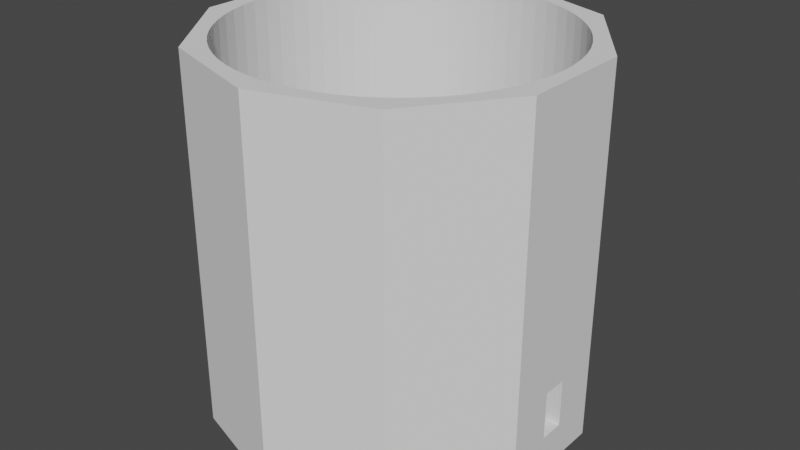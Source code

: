 # Source: tower_inside.blend  (saved by Blender 2.93.20; exported with 4.5.12 LTS)
import bpy
from mathutils import Matrix  # noqa: F401  (used for matrix-valued properties, if any)

bpy.ops.wm.read_factory_settings(use_empty=True)
scene = bpy.context.scene
scene.name = 'Scene'

# ---- collections
col_collection = bpy.data.collections.new('Collection'); scene.collection.children.link(col_collection)

# ---- world
world_world = bpy.data.worlds.new('World'); scene.world = world_world
world_world.use_nodes = True; world_world.node_tree.nodes.clear()
_N = world_world.node_tree.nodes; _L = world_world.node_tree.links
n0 = _N.new('ShaderNodeOutputWorld'); n0.name = 'World Output'; n0.location = (300, 300)
n1 = _N.new('ShaderNodeBackground'); n1.name = 'Background'; n1.location = (10, 300)
n1.inputs[0].default_value = (0.05088, 0.05088, 0.05088, 1.0)
_L.new(n1.outputs[0], n0.inputs[0])
n0.is_active_output = True
world_world.color = (0.05088, 0.05088, 0.05088)
world_world.use_sun_shadow = False
world_world.sun_shadow_jitter_overblur = 0.0

# ---- meshes
me_cylinder = bpy.data.meshes.new('Cylinder')
me_cylinder.from_pydata([(0.0, 1.0, -1.0), (0.0, 1.0, 1.0), (0.5878, 0.809, -1.0), (0.5878, 0.809, 1.0), (0.9511, 0.309, -1.0), (0.9511, 0.309, 1.0), (0.9511, -0.309, -1.0), (0.9511, -0.309, 1.0), (0.5878, -0.809, -1.0), (0.5878, -0.809, 1.0), (-8.742e-08, -1.0, -1.0), (-8.742e-08, -1.0, 1.0), (-0.5878, -0.809, -1.0), (-0.5878, -0.809, 1.0), (-0.9511, -0.309, -1.0), (-0.9511, -0.309, 1.0), (-0.9511, 0.309, -1.0), (-0.9511, 0.309, 1.0), (-0.5878, 0.809, -1.0), (-0.5878, 0.809, 1.0), (0.6176, -0.6176, -1.0), (0.6176, -0.6176, 1.0), (0.3342, 0.8069, -1.0), (0.3342, 0.8069, 1.0), (-0.8069, -0.3342, -1.0), (-0.8069, -0.3342, 1.0), (0.5541, -0.6752, -1.0), (0.5541, -0.6752, 1.0), (0.4117, 0.7703, -1.0), (0.4117, 0.7703, 1.0), (-0.8358, -0.2535, -1.0), (-0.8358, -0.2535, 1.0), (0.4853, -0.7262, -1.0), (0.4853, -0.7262, 1.0), (0.4853, 0.7262, -1.0), (-0.8734, 1.042e-08, 1.0), (0.4853, 0.7262, 1.0), (-0.8566, 0.1704, 1.0), (-0.8692, 0.08561, 1.0), (-0.8069, 0.3342, 1.0), (-0.7262, 0.4852, 1.0), (-0.6752, 0.5541, 1.0), (-0.8566, -0.1704, -1.0), (-0.8566, -0.1704, 1.0), (-0.7703, 0.4117, 1.0), (0.4117, -0.7703, -1.0), (-0.8358, 0.2535, 1.0), (0.4117, -0.7703, 1.0), (0.5541, 0.6752, -1.0), (0.5541, 0.6752, 1.0), (-0.8692, -0.08561, -1.0), (-0.8692, -0.08561, 1.0), (0.3342, -0.8069, -1.0), (0.3342, -0.8069, 1.0), (0.6752, 0.5541, 1.0), (0.7703, 0.4117, 1.0), (0.7262, 0.4852, 1.0), (0.8566, 0.1704, 1.0), (0.8358, 0.2535, 1.0), (0.8734, -3.818e-08, 1.0), (0.8692, 0.08561, 1.0), (0.6176, 0.6176, -1.0), (0.6176, 0.6176, 1.0), (0.8069, 0.3342, 1.0), (0.2535, -0.8358, -1.0), (0.2535, -0.8358, 1.0), (-0.8734, 1.042e-08, -1.0), (0.6752, 0.5541, -1.0), (0.1704, -0.8566, -1.0), (-0.8692, 0.08561, -1.0), (0.1704, -0.8566, 1.0), (0.7262, 0.4852, -1.0), (0.7262, -0.4852, 1.0), (0.6752, -0.5541, 1.0), (0.08561, -0.8692, -1.0), (-0.8566, 0.1704, -1.0), (0.08561, -0.8692, 1.0), (0.7703, 0.4117, -1.0), (-0.8358, 0.2535, -1.0), (-7.636e-08, -0.8734, -1.0), (-7.636e-08, -0.8734, 1.0), (0.8069, 0.3342, -1.0), (-0.4117, -0.7703, 1.0), (-0.3342, -0.8069, 1.0), (-0.08561, -0.8692, 1.0), (-0.1704, -0.8566, 1.0), (-0.2535, -0.8358, 1.0), (-0.8069, 0.3342, -1.0), (0.7703, -0.4117, 1.0), (-0.08561, -0.8692, -1.0), (0.8358, 0.2535, -1.0), (-0.7703, 0.4117, -1.0), (-0.1704, -0.8566, -1.0), (0.8566, 0.1704, -1.0), (-0.7262, 0.4852, -1.0), (-0.7703, -0.4117, 1.0), (-0.7262, -0.4853, 1.0), (-0.6752, -0.5541, 1.0), (-0.2535, -0.8358, -1.0), (-0.5541, -0.6752, 1.0), (-0.4853, -0.7262, 1.0), (0.8069, -0.3342, 1.0), (0.8692, 0.08561, -1.0), (-0.6176, -0.6176, 1.0), (-0.6752, 0.5541, -1.0), (-0.3342, -0.8069, -1.0), (0.8734, -3.818e-08, -1.0), (-0.4117, -0.7703, -1.0), (-0.6176, 0.6176, -1.0), (-0.6176, 0.6176, 1.0), (-0.5541, 0.6752, 1.0), (-0.4853, 0.7262, 1.0), (0.8358, -0.2535, 1.0), (0.8692, -0.08561, -1.0), (0.8692, -0.08561, 1.0), (-0.5541, 0.6752, -1.0), (-0.4853, -0.7262, -1.0), (0.8566, -0.1704, -1.0), (0.8566, -0.1704, 1.0), (-0.5541, -0.6752, -1.0), (-0.4853, 0.7262, -1.0), (-0.4117, 0.7703, 1.0), (-0.3342, 0.8069, 1.0), (-0.6176, -0.6176, -1.0), (0.8358, -0.2535, -1.0), (-0.4117, 0.7703, -1.0), (-0.6752, -0.5541, -1.0), (-0.3342, 0.8069, -1.0), (-0.2535, 0.8358, 1.0), (-0.08561, 0.8692, 1.0), (-0.1704, 0.8566, 1.0), (0.08561, 0.8692, 1.0), (0.0, 0.8734, 1.0), (0.8069, -0.3342, -1.0), (0.2535, 0.8358, 1.0), (0.1704, 0.8566, 1.0), (-0.7262, -0.4853, -1.0), (-0.2535, 0.8358, -1.0), (0.7703, -0.4117, -1.0), (-0.7703, -0.4117, -1.0), (-0.1704, 0.8566, -1.0), (0.7262, -0.4852, -1.0), (-0.08561, 0.8692, -1.0), (0.6752, -0.5541, -1.0), (0.0, 0.8734, -1.0), (0.08561, 0.8692, -1.0), (0.1704, 0.8566, -1.0), (0.2535, 0.8358, -1.0), (0.9511, -0.06845, -0.807), (0.9511, -0.06845, -0.5481), (0.9511, 0.06845, -0.5481), (0.9511, 0.06845, -0.807), (0.8701, 0.06845, -0.5481), (0.8734, -3.818e-08, -0.807), (0.8701, 0.06845, -0.807), (0.8734, -3.818e-08, -0.5481), (0.8701, -0.06845, -0.807), (0.8701, -0.06845, -0.5481)], [], [(0, 1, 3, 2), (2, 3, 5, 4), (4, 5, 7, 6, 148, 149, 150, 151), (148, 6, 4, 151), (6, 7, 9, 8), (8, 9, 11, 10), (10, 11, 13, 12), (12, 13, 15, 14), (14, 15, 17, 16), (80, 11, 9, 7, 5, 3, 1, 132, 131, 135, 134, 23, 29, 36, 49, 62, 54, 56, 55, 63, 58, 57, 60, 59, 114, 118, 112, 101, 88, 72, 73, 21, 27, 33, 47, 53, 65, 70, 76), (132, 1, 19, 17, 15, 13, 11, 80, 84, 85, 86, 83, 82, 100, 99, 103, 97, 96, 95, 25, 31, 43, 51, 35, 38, 37, 46, 39, 44, 40, 41, 109, 110, 111, 121, 122, 128, 130, 129), (16, 17, 19, 18), (18, 19, 1, 0), (89, 79, 10, 12, 14, 16, 18, 0, 144, 142, 140, 137, 127, 125, 120, 115, 108, 104, 94, 91, 87, 78, 75, 69, 66, 50, 42, 30, 24, 139, 136, 126, 123, 119, 116, 107, 105, 98, 92), (0, 2, 4, 6, 8, 10, 79, 74, 68, 64, 52, 45, 32, 26, 20, 143, 141, 138, 133, 124, 117, 113, 106, 102, 93, 90, 81, 77, 71, 67, 61, 48, 34, 28, 22, 147, 146, 145, 144), (145, 131, 132, 144), (146, 135, 131, 145), (147, 134, 135, 146), (134, 147, 22, 23), (28, 29, 23, 22), (34, 36, 29, 28), (48, 49, 36, 34), (61, 62, 49, 48), (54, 62, 61, 67), (56, 54, 67, 71), (55, 56, 71, 77), (63, 55, 77, 81), (58, 63, 81, 90), (57, 58, 90, 93), (60, 57, 93, 102), (59, 60, 102, 106, 153, 154, 152, 155), (106, 113, 114, 59, 155, 157, 156, 153), (118, 114, 113, 117), (112, 118, 117, 124), (101, 112, 124, 133), (88, 101, 133, 138), (72, 88, 138, 141), (73, 72, 141, 143), (20, 21, 73, 143), (27, 21, 20, 26), (33, 27, 26, 32), (47, 33, 32, 45), (53, 47, 45, 52), (65, 53, 52, 64), (70, 65, 64, 68), (76, 70, 68, 74), (80, 76, 74, 79), (84, 80, 79, 89), (85, 84, 89, 92), (86, 85, 92, 98), (83, 86, 98, 105), (82, 83, 105, 107), (100, 82, 107, 116), (99, 100, 116, 119), (103, 99, 119, 123), (126, 97, 103, 123), (136, 96, 97, 126), (139, 95, 96, 136), (95, 139, 24, 25), (30, 31, 25, 24), (42, 43, 31, 30), (50, 51, 43, 42), (66, 35, 51, 50), (69, 38, 35, 66), (75, 37, 38, 69), (78, 46, 37, 75), (87, 39, 46, 78), (91, 44, 39, 87), (94, 40, 44, 91), (104, 41, 40, 94), (108, 109, 41, 104), (115, 110, 109, 108), (120, 111, 110, 115), (125, 121, 111, 120), (127, 122, 121, 125), (137, 128, 122, 127), (140, 130, 128, 137), (142, 129, 130, 140), (144, 132, 129, 142), (154, 151, 150, 152), (157, 149, 148, 156), (148, 151, 154, 153, 156), (152, 150, 149, 157, 155)])
_uv = me_cylinder.uv_layers.new(name='UVMap')
_uv.uv.foreach_set('vector', [1.0, 0.5, 1.0, 1.0, 0.9, 1.0, 0.9, 0.5, 0.9, 0.5, 0.9, 1.0, 0.8, 1.0, 0.8, 0.5, 0.8, 0.5, 0.8, 1.0, 0.7, 1.0, 0.7, 0.5, 0.7389, 0.5483, 0.7389, 0.613, 0.7611, 0.613, 0.7611, 0.5483, 0.7389, 0.5483, 0.7, 0.5, 0.8, 0.5, 0.7611, 0.5483, 0.7, 0.5, 0.7, 1.0, 0.6, 1.0, 0.6, 0.5, 0.6, 0.5, 0.6, 1.0, 0.5, 1.0, 0.5, 0.5, 0.5, 0.5, 0.5, 1.0, 0.4, 1.0, 0.4, 0.5, 0.4, 0.5, 0.4, 1.0, 0.3, 1.0, 0.3, 0.5, 0.3, 0.5, 0.3, 1.0, 0.2, 1.0, 0.2, 0.5, 0.25, 0.04038, 0.25, 0.01, 0.3911, 0.05584, 0.4783, 0.1758, 0.4783, 0.3242, 0.3911, 0.4442, 0.25, 0.49, 0.25, 0.4596, 0.2705, 0.4586, 0.2909, 0.4556, 0.3109, 0.4506, 0.3302, 0.4437, 0.3488, 0.4349, 0.3665, 0.4243, 0.383, 0.412, 0.3982, 0.3982, 0.412, 0.383, 0.4243, 0.3665, 0.4349, 0.3488, 0.4437, 0.3302, 0.4506, 0.3109, 0.4556, 0.2909, 0.4586, 0.2705, 0.4596, 0.25, 0.4586, 0.2295, 0.4556, 0.2091, 0.4506, 0.1891, 0.4437, 0.1698, 0.4349, 0.1512, 0.4243, 0.1335, 0.412, 0.117, 0.3982, 0.1018, 0.383, 0.08796, 0.3665, 0.07571, 0.3488, 0.06513, 0.3302, 0.05633, 0.3109, 0.0494, 0.2909, 0.04441, 0.2705, 0.04139, 0.25, 0.4596, 0.25, 0.49, 0.1089, 0.4442, 0.02175, 0.3242, 0.02175, 0.1758, 0.1089, 0.05584, 0.25, 0.01, 0.25, 0.04038, 0.2295, 0.04139, 0.2091, 0.04441, 0.1891, 0.0494, 0.1698, 0.05633, 0.1512, 0.06513, 0.1335, 0.07571, 0.117, 0.08796, 0.1018, 0.1018, 0.08796, 0.117, 0.07571, 0.1335, 0.06513, 0.1512, 0.05633, 0.1698, 0.0494, 0.1891, 0.04441, 0.2091, 0.04139, 0.2295, 0.04038, 0.25, 0.04139, 0.2705, 0.04441, 0.2909, 0.0494, 0.3109, 0.05633, 0.3302, 0.06513, 0.3488, 0.0757, 0.3665, 0.08796, 0.383, 0.1018, 0.3982, 0.117, 0.412, 0.1335, 0.4243, 0.1512, 0.4349, 0.1698, 0.4437, 0.1891, 0.4506, 0.2091, 0.4556, 0.2295, 0.4586, 0.2, 0.5, 0.2, 1.0, 0.1, 1.0, 0.1, 0.5, 0.1, 0.5, 0.1, 1.0, -7.451e-08, 1.0, -7.451e-08, 0.5, 0.7295, 0.04139, 0.75, 0.04038, 0.75, 0.01, 0.6089, 0.05584, 0.5217, 0.1758, 0.5217, 0.3242, 0.6089, 0.4442, 0.75, 0.49, 0.75, 0.4596, 0.7295, 0.4586, 0.7091, 0.4556, 0.6891, 0.4506, 0.6698, 0.4437, 0.6512, 0.4349, 0.6335, 0.4243, 0.617, 0.412, 0.6018, 0.3982, 0.588, 0.383, 0.5757, 0.3665, 0.5651, 0.3488, 0.5563, 0.3302, 0.5494, 0.3109, 0.5444, 0.2909, 0.5414, 0.2705, 0.5404, 0.25, 0.5414, 0.2295, 0.5444, 0.2091, 0.5494, 0.1891, 0.5563, 0.1698, 0.5651, 0.1512, 0.5757, 0.1335, 0.588, 0.117, 0.6018, 0.1018, 0.617, 0.08796, 0.6335, 0.07571, 0.6512, 0.06513, 0.6698, 0.05633, 0.6891, 0.0494, 0.7091, 0.04441, 0.75, 0.49, 0.8911, 0.4442, 0.9783, 0.3242, 0.9783, 0.1758, 0.8911, 0.05584, 0.75, 0.01, 0.75, 0.04038, 0.7705, 0.04139, 0.7909, 0.04441, 0.8109, 0.0494, 0.8302, 0.05633, 0.8488, 0.06513, 0.8665, 0.07571, 0.883, 0.08796, 0.8982, 0.1018, 0.912, 0.117, 0.9243, 0.1335, 0.9349, 0.1512, 0.9437, 0.1698, 0.9506, 0.1891, 0.9556, 0.2091, 0.9586, 0.2295, 0.9596, 0.25, 0.9586, 0.2705, 0.9556, 0.2909, 0.9506, 0.3109, 0.9437, 0.3302, 0.9349, 0.3488, 0.9243, 0.3665, 0.912, 0.383, 0.8982, 0.3982, 0.883, 0.412, 0.8665, 0.4243, 0.8488, 0.4349, 0.8302, 0.4437, 0.8109, 0.4506, 0.7909, 0.4556, 0.7705, 0.4586, 0.75, 0.4596, 0.9844, 0.5064, 0.9844, 0.9936, 1.0, 0.9936, 1.0, 0.5064, 0.9688, 0.5064, 0.9688, 0.9936, 0.9844, 0.9936, 0.9844, 0.5064, 0.9531, 0.5064, 0.9531, 0.9936, 0.9688, 0.9936, 0.9688, 0.5064, 0.9531, 0.9936, 0.9531, 0.5064, 0.9375, 0.5064, 0.9375, 0.9936, 0.9219, 0.5064, 0.9219, 0.9936, 0.9375, 0.9936, 0.9375, 0.5064, 0.9062, 0.5064, 0.9062, 0.9936, 0.9219, 0.9936, 0.9219, 0.5064, 0.8906, 0.5064, 0.8906, 0.9936, 0.9062, 0.9936, 0.9062, 0.5064, 0.875, 0.5064, 0.875, 0.9936, 0.8906, 0.9936, 0.8906, 0.5064, 0.8594, 0.9936, 0.875, 0.9936, 0.875, 0.5064, 0.8594, 0.5064, 0.8438, 0.9936, 0.8594, 0.9936, 0.8594, 0.5064, 0.8438, 0.5064, 0.8281, 0.9936, 0.8438, 0.9936, 0.8438, 0.5064, 0.8281, 0.5064, 0.8125, 0.9936, 0.8281, 0.9936, 0.8281, 0.5064, 0.8125, 0.5064, 0.7969, 0.9936, 0.8125, 0.9936, 0.8125, 0.5064, 0.7969, 0.5064, 0.7812, 0.9936, 0.7969, 0.9936, 0.7969, 0.5064, 0.7812, 0.5064, 0.7656, 0.9936, 0.7812, 0.9936, 0.7812, 0.5064, 0.7656, 0.5064, 0.75, 0.9936, 0.7656, 0.9936, 0.7656, 0.5064, 0.75, 0.5064, 0.75, 0.5535, 0.7625, 0.5535, 0.7625, 0.6165, 0.75, 0.6165, 0.75, 0.5064, 0.7344, 0.5064, 0.7344, 0.9936, 0.75, 0.9936, 0.75, 0.6165, 0.7375, 0.6165, 0.7375, 0.5535, 0.75, 0.5535, 0.7188, 0.9936, 0.7344, 0.9936, 0.7344, 0.5064, 0.7188, 0.5064, 0.7031, 0.9936, 0.7188, 0.9936, 0.7188, 0.5064, 0.7031, 0.5064, 0.6875, 0.9936, 0.7031, 0.9936, 0.7031, 0.5064, 0.6875, 0.5064, 0.6719, 0.9936, 0.6875, 0.9936, 0.6875, 0.5064, 0.6719, 0.5064, 0.6562, 0.9936, 0.6719, 0.9936, 0.6719, 0.5064, 0.6562, 0.5064, 0.6406, 0.9936, 0.6562, 0.9936, 0.6563, 0.5064, 0.6406, 0.5064, 0.625, 0.5064, 0.625, 0.9936, 0.6406, 0.9936, 0.6406, 0.5064, 0.6094, 0.9936, 0.625, 0.9936, 0.625, 0.5064, 0.6094, 0.5064, 0.5938, 0.9936, 0.6094, 0.9936, 0.6094, 0.5064, 0.5938, 0.5064, 0.5781, 0.9936, 0.5938, 0.9936, 0.5938, 0.5064, 0.5781, 0.5064, 0.5625, 0.9936, 0.5781, 0.9936, 0.5781, 0.5064, 0.5625, 0.5064, 0.5469, 0.9936, 0.5625, 0.9936, 0.5625, 0.5064, 0.5469, 0.5064, 0.5312, 0.9936, 0.5469, 0.9936, 0.5469, 0.5064, 0.5312, 0.5064, 0.5156, 0.9936, 0.5312, 0.9936, 0.5312, 0.5064, 0.5156, 0.5064, 0.5, 0.9936, 0.5156, 0.9936, 0.5156, 0.5064, 0.5, 0.5064, 0.4844, 0.9936, 0.5, 0.9936, 0.5, 0.5064, 0.4844, 0.5064, 0.4687, 0.9936, 0.4844, 0.9936, 0.4844, 0.5064, 0.4688, 0.5064, 0.4531, 0.9936, 0.4688, 0.9936, 0.4687, 0.5064, 0.4531, 0.5064, 0.4375, 0.9936, 0.4531, 0.9936, 0.4531, 0.5064, 0.4375, 0.5064, 0.4219, 0.9936, 0.4375, 0.9936, 0.4375, 0.5064, 0.4219, 0.5064, 0.4062, 0.9936, 0.4219, 0.9936, 0.4219, 0.5064, 0.4062, 0.5064, 0.3906, 0.9936, 0.4062, 0.9936, 0.4062, 0.5064, 0.3906, 0.5064, 0.375, 0.9936, 0.3906, 0.9936, 0.3906, 0.5064, 0.375, 0.5064, 0.3594, 0.5064, 0.3594, 0.9936, 0.375, 0.9936, 0.375, 0.5064, 0.3438, 0.5064, 0.3438, 0.9936, 0.3594, 0.9936, 0.3594, 0.5064, 0.3281, 0.5064, 0.3281, 0.9936, 0.3438, 0.9936, 0.3437, 0.5064, 0.3281, 0.9936, 0.3281, 0.5064, 0.3125, 0.5064, 0.3125, 0.9936, 0.2969, 0.5064, 0.2969, 0.9936, 0.3125, 0.9936, 0.3125, 0.5064, 0.2812, 0.5064, 0.2812, 0.9936, 0.2969, 0.9936, 0.2969, 0.5064, 0.2656, 0.5064, 0.2656, 0.9936, 0.2812, 0.9936, 0.2812, 0.5064, 0.25, 0.5064, 0.25, 0.9936, 0.2656, 0.9936, 0.2656, 0.5064, 0.2344, 0.5064, 0.2344, 0.9936, 0.25, 0.9936, 0.25, 0.5064, 0.2188, 0.5064, 0.2188, 0.9936, 0.2344, 0.9936, 0.2344, 0.5064, 0.2031, 0.5064, 0.2031, 0.9936, 0.2188, 0.9936, 0.2188, 0.5064, 0.1875, 0.5064, 0.1875, 0.9936, 0.2031, 0.9936, 0.2031, 0.5064, 0.1719, 0.5064, 0.1719, 0.9936, 0.1875, 0.9936, 0.1875, 0.5064, 0.1562, 0.5064, 0.1562, 0.9936, 0.1719, 0.9936, 0.1719, 0.5064, 0.1406, 0.5064, 0.1406, 0.9936, 0.1562, 0.9936, 0.1562, 0.5064, 0.125, 0.5064, 0.125, 0.9936, 0.1406, 0.9936, 0.1406, 0.5064, 0.1094, 0.5064, 0.1094, 0.9936, 0.125, 0.9936, 0.125, 0.5064, 0.09375, 0.5064, 0.09375, 0.9936, 0.1094, 0.9936, 0.1094, 0.5064, 0.07812, 0.5064, 0.07812, 0.9936, 0.09375, 0.9936, 0.09375, 0.5064, 0.0625, 0.5064, 0.0625, 0.9936, 0.07812, 0.9936, 0.07812, 0.5064, 0.04688, 0.5064, 0.04688, 0.9936, 0.0625, 0.9936, 0.0625, 0.5064, 0.03125, 0.5064, 0.03125, 0.9936, 0.04688, 0.9936, 0.04688, 0.5064, 0.01562, 0.5064, 0.01562, 0.9936, 0.03125, 0.9936, 0.03125, 0.5064, 0.0, 0.5064, 0.0, 0.9936, 0.01562, 0.9936, 0.01562, 0.5064, 0.375, 0.3238, 0.375, 0.3826, 0.625, 0.3826, 0.625, 0.3238, 0.625, 0.9262, 0.625, 0.8674, 0.375, 0.8674, 0.375, 0.9262, 0.2576, 0.75, 0.2576, 0.5, 0.1988, 0.5, 0.2012, 0.625, 0.1988, 0.75, 0.8012, 0.5, 0.7424, 0.5, 0.7424, 0.75, 0.8012, 0.75, 0.7988, 0.625])
me_cylinder.use_remesh_fix_poles = True
me_cylinder.use_remesh_preserve_attributes = False
me_cylinder.update()

# ---- objects
ob_cylinder = bpy.data.objects.new('Cylinder', me_cylinder)

# ---- transforms, parenting, visibility, modifiers, constraints
ob_cylinder.location = (0.0, 0.0, 10.0)
ob_cylinder.scale = (10.0, 10.0, 10.0)

# ---- collection membership
col_collection.objects.link(ob_cylinder)

# ---- scene / render settings (as saved in the file)
scene.frame_start = 1; scene.frame_end = 250; scene.frame_set(1)
scene.render.engine = 'BLENDER_EEVEE_NEXT'
scene.cycles.use_denoising = False
scene.cycles.samples = 128
scene.cycles.sampling_pattern = 'TABULATED_SOBOL'
scene.cycles.use_adaptive_sampling = False
scene.cycles.use_light_tree = False
scene.view_settings.view_transform = 'Filmic'
bpy.context.view_layer.update()

# ---- added for rendering (the .blend has no active camera and no usable light): camera, sun
cam_auto = bpy.data.cameras.new('AutoCamera')
cam_auto.lens = 50.0
cam_auto.sensor_width = 36.0
cam_auto.clip_end = 1000.0
ob_auto_camera = bpy.data.objects.new('AutoCamera', cam_auto)
scene.collection.objects.link(ob_auto_camera)
ob_auto_camera.location = (31.5365, -37.8438, 35.2292)
ob_auto_camera.rotation_euler = (1.09748, -7.21219e-08, 0.694738)
scene.camera = ob_auto_camera
light_auto_sun = bpy.data.lights.new('AutoSun', 'SUN')
light_auto_sun.energy = 3.0
light_auto_sun.angle = 0.0523599
ob_auto_sun = bpy.data.objects.new('AutoSun', light_auto_sun)
scene.collection.objects.link(ob_auto_sun)
ob_auto_sun.rotation_euler = (0.872665, 0.174533, 0.523599)
bpy.context.view_layer.update()
